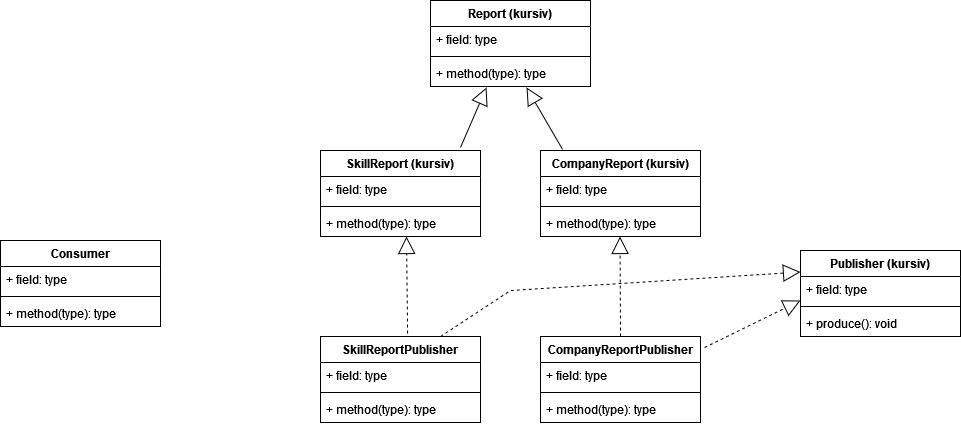

The diagram above was exported from draw.io. Its source (the exported page's mxGraphModel, read from the mxfile embedded in the PNG):
<mxGraphModel dx="1422" dy="752" grid="1" gridSize="10" guides="1" tooltips="1" connect="1" arrows="1" fold="1" page="1" pageScale="1" pageWidth="1169" pageHeight="827" math="0" shadow="0">
  <root>
    <mxCell id="0" />
    <mxCell id="1" parent="0" />
    <mxCell id="ew-hdma4uUtJrYVILKBg-1" value="Report (kursiv)" style="swimlane;fontStyle=1;align=center;verticalAlign=top;childLayout=stackLayout;horizontal=1;startSize=26;horizontalStack=0;resizeParent=1;resizeParentMax=0;resizeLast=0;collapsible=1;marginBottom=0;" vertex="1" parent="1">
      <mxGeometry x="500" y="260" width="160" height="86" as="geometry" />
    </mxCell>
    <mxCell id="ew-hdma4uUtJrYVILKBg-2" value="+ field: type" style="text;strokeColor=none;fillColor=none;align=left;verticalAlign=top;spacingLeft=4;spacingRight=4;overflow=hidden;rotatable=0;points=[[0,0.5],[1,0.5]];portConstraint=eastwest;" vertex="1" parent="ew-hdma4uUtJrYVILKBg-1">
      <mxGeometry y="26" width="160" height="26" as="geometry" />
    </mxCell>
    <mxCell id="ew-hdma4uUtJrYVILKBg-3" value="" style="line;strokeWidth=1;fillColor=none;align=left;verticalAlign=middle;spacingTop=-1;spacingLeft=3;spacingRight=3;rotatable=0;labelPosition=right;points=[];portConstraint=eastwest;strokeColor=inherit;" vertex="1" parent="ew-hdma4uUtJrYVILKBg-1">
      <mxGeometry y="52" width="160" height="8" as="geometry" />
    </mxCell>
    <mxCell id="ew-hdma4uUtJrYVILKBg-4" value="+ method(type): type" style="text;strokeColor=none;fillColor=none;align=left;verticalAlign=top;spacingLeft=4;spacingRight=4;overflow=hidden;rotatable=0;points=[[0,0.5],[1,0.5]];portConstraint=eastwest;" vertex="1" parent="ew-hdma4uUtJrYVILKBg-1">
      <mxGeometry y="60" width="160" height="26" as="geometry" />
    </mxCell>
    <mxCell id="ew-hdma4uUtJrYVILKBg-5" value="SkillReport (kursiv)" style="swimlane;fontStyle=1;align=center;verticalAlign=top;childLayout=stackLayout;horizontal=1;startSize=26;horizontalStack=0;resizeParent=1;resizeParentMax=0;resizeLast=0;collapsible=1;marginBottom=0;" vertex="1" parent="1">
      <mxGeometry x="390" y="410" width="160" height="86" as="geometry" />
    </mxCell>
    <mxCell id="ew-hdma4uUtJrYVILKBg-6" value="+ field: type" style="text;strokeColor=none;fillColor=none;align=left;verticalAlign=top;spacingLeft=4;spacingRight=4;overflow=hidden;rotatable=0;points=[[0,0.5],[1,0.5]];portConstraint=eastwest;" vertex="1" parent="ew-hdma4uUtJrYVILKBg-5">
      <mxGeometry y="26" width="160" height="26" as="geometry" />
    </mxCell>
    <mxCell id="ew-hdma4uUtJrYVILKBg-7" value="" style="line;strokeWidth=1;fillColor=none;align=left;verticalAlign=middle;spacingTop=-1;spacingLeft=3;spacingRight=3;rotatable=0;labelPosition=right;points=[];portConstraint=eastwest;strokeColor=inherit;" vertex="1" parent="ew-hdma4uUtJrYVILKBg-5">
      <mxGeometry y="52" width="160" height="8" as="geometry" />
    </mxCell>
    <mxCell id="ew-hdma4uUtJrYVILKBg-8" value="+ method(type): type" style="text;strokeColor=none;fillColor=none;align=left;verticalAlign=top;spacingLeft=4;spacingRight=4;overflow=hidden;rotatable=0;points=[[0,0.5],[1,0.5]];portConstraint=eastwest;" vertex="1" parent="ew-hdma4uUtJrYVILKBg-5">
      <mxGeometry y="60" width="160" height="26" as="geometry" />
    </mxCell>
    <mxCell id="ew-hdma4uUtJrYVILKBg-9" value="CompanyReport (kursiv)" style="swimlane;fontStyle=1;align=center;verticalAlign=top;childLayout=stackLayout;horizontal=1;startSize=26;horizontalStack=0;resizeParent=1;resizeParentMax=0;resizeLast=0;collapsible=1;marginBottom=0;" vertex="1" parent="1">
      <mxGeometry x="610" y="410" width="160" height="86" as="geometry" />
    </mxCell>
    <mxCell id="ew-hdma4uUtJrYVILKBg-10" value="+ field: type" style="text;strokeColor=none;fillColor=none;align=left;verticalAlign=top;spacingLeft=4;spacingRight=4;overflow=hidden;rotatable=0;points=[[0,0.5],[1,0.5]];portConstraint=eastwest;" vertex="1" parent="ew-hdma4uUtJrYVILKBg-9">
      <mxGeometry y="26" width="160" height="26" as="geometry" />
    </mxCell>
    <mxCell id="ew-hdma4uUtJrYVILKBg-11" value="" style="line;strokeWidth=1;fillColor=none;align=left;verticalAlign=middle;spacingTop=-1;spacingLeft=3;spacingRight=3;rotatable=0;labelPosition=right;points=[];portConstraint=eastwest;strokeColor=inherit;" vertex="1" parent="ew-hdma4uUtJrYVILKBg-9">
      <mxGeometry y="52" width="160" height="8" as="geometry" />
    </mxCell>
    <mxCell id="ew-hdma4uUtJrYVILKBg-12" value="+ method(type): type" style="text;strokeColor=none;fillColor=none;align=left;verticalAlign=top;spacingLeft=4;spacingRight=4;overflow=hidden;rotatable=0;points=[[0,0.5],[1,0.5]];portConstraint=eastwest;" vertex="1" parent="ew-hdma4uUtJrYVILKBg-9">
      <mxGeometry y="60" width="160" height="26" as="geometry" />
    </mxCell>
    <mxCell id="ew-hdma4uUtJrYVILKBg-14" value="Publisher (kursiv)" style="swimlane;fontStyle=1;align=center;verticalAlign=top;childLayout=stackLayout;horizontal=1;startSize=26;horizontalStack=0;resizeParent=1;resizeParentMax=0;resizeLast=0;collapsible=1;marginBottom=0;" vertex="1" parent="1">
      <mxGeometry x="870" y="510" width="160" height="86" as="geometry" />
    </mxCell>
    <mxCell id="ew-hdma4uUtJrYVILKBg-15" value="+ field: type" style="text;strokeColor=none;fillColor=none;align=left;verticalAlign=top;spacingLeft=4;spacingRight=4;overflow=hidden;rotatable=0;points=[[0,0.5],[1,0.5]];portConstraint=eastwest;" vertex="1" parent="ew-hdma4uUtJrYVILKBg-14">
      <mxGeometry y="26" width="160" height="26" as="geometry" />
    </mxCell>
    <mxCell id="ew-hdma4uUtJrYVILKBg-16" value="" style="line;strokeWidth=1;fillColor=none;align=left;verticalAlign=middle;spacingTop=-1;spacingLeft=3;spacingRight=3;rotatable=0;labelPosition=right;points=[];portConstraint=eastwest;strokeColor=inherit;" vertex="1" parent="ew-hdma4uUtJrYVILKBg-14">
      <mxGeometry y="52" width="160" height="8" as="geometry" />
    </mxCell>
    <mxCell id="ew-hdma4uUtJrYVILKBg-17" value="+ produce(): void" style="text;strokeColor=none;fillColor=none;align=left;verticalAlign=top;spacingLeft=4;spacingRight=4;overflow=hidden;rotatable=0;points=[[0,0.5],[1,0.5]];portConstraint=eastwest;" vertex="1" parent="ew-hdma4uUtJrYVILKBg-14">
      <mxGeometry y="60" width="160" height="26" as="geometry" />
    </mxCell>
    <mxCell id="ew-hdma4uUtJrYVILKBg-18" value="" style="endArrow=block;html=1;rounded=0;entryX=0.6;entryY=1.038;entryDx=0;entryDy=0;entryPerimeter=0;startArrow=none;startFill=0;endFill=0;startSize=15;endSize=15;exitX=0.138;exitY=-0.012;exitDx=0;exitDy=0;exitPerimeter=0;" edge="1" parent="1" source="ew-hdma4uUtJrYVILKBg-9" target="ew-hdma4uUtJrYVILKBg-4">
      <mxGeometry width="50" height="50" relative="1" as="geometry">
        <mxPoint x="700" y="410" as="sourcePoint" />
        <mxPoint x="750" y="360" as="targetPoint" />
      </mxGeometry>
    </mxCell>
    <mxCell id="ew-hdma4uUtJrYVILKBg-19" value="" style="endArrow=block;html=1;rounded=0;entryX=0.6;entryY=1.038;entryDx=0;entryDy=0;entryPerimeter=0;startArrow=none;startFill=0;endFill=0;startSize=15;endSize=15;exitX=0.875;exitY=-0.035;exitDx=0;exitDy=0;exitPerimeter=0;" edge="1" parent="1" source="ew-hdma4uUtJrYVILKBg-5">
      <mxGeometry width="50" height="50" relative="1" as="geometry">
        <mxPoint x="660" y="410" as="sourcePoint" />
        <mxPoint x="556" y="346.98800000000006" as="targetPoint" />
      </mxGeometry>
    </mxCell>
    <mxCell id="ew-hdma4uUtJrYVILKBg-21" value="SkillReportPublisher" style="swimlane;fontStyle=1;align=center;verticalAlign=top;childLayout=stackLayout;horizontal=1;startSize=26;horizontalStack=0;resizeParent=1;resizeParentMax=0;resizeLast=0;collapsible=1;marginBottom=0;" vertex="1" parent="1">
      <mxGeometry x="390" y="596" width="160" height="86" as="geometry" />
    </mxCell>
    <mxCell id="ew-hdma4uUtJrYVILKBg-22" value="+ field: type" style="text;strokeColor=none;fillColor=none;align=left;verticalAlign=top;spacingLeft=4;spacingRight=4;overflow=hidden;rotatable=0;points=[[0,0.5],[1,0.5]];portConstraint=eastwest;" vertex="1" parent="ew-hdma4uUtJrYVILKBg-21">
      <mxGeometry y="26" width="160" height="26" as="geometry" />
    </mxCell>
    <mxCell id="ew-hdma4uUtJrYVILKBg-23" value="" style="line;strokeWidth=1;fillColor=none;align=left;verticalAlign=middle;spacingTop=-1;spacingLeft=3;spacingRight=3;rotatable=0;labelPosition=right;points=[];portConstraint=eastwest;strokeColor=inherit;" vertex="1" parent="ew-hdma4uUtJrYVILKBg-21">
      <mxGeometry y="52" width="160" height="8" as="geometry" />
    </mxCell>
    <mxCell id="ew-hdma4uUtJrYVILKBg-24" value="+ method(type): type" style="text;strokeColor=none;fillColor=none;align=left;verticalAlign=top;spacingLeft=4;spacingRight=4;overflow=hidden;rotatable=0;points=[[0,0.5],[1,0.5]];portConstraint=eastwest;" vertex="1" parent="ew-hdma4uUtJrYVILKBg-21">
      <mxGeometry y="60" width="160" height="26" as="geometry" />
    </mxCell>
    <mxCell id="ew-hdma4uUtJrYVILKBg-25" value="CompanyReportPublisher" style="swimlane;fontStyle=1;align=center;verticalAlign=top;childLayout=stackLayout;horizontal=1;startSize=26;horizontalStack=0;resizeParent=1;resizeParentMax=0;resizeLast=0;collapsible=1;marginBottom=0;" vertex="1" parent="1">
      <mxGeometry x="610" y="596" width="160" height="86" as="geometry" />
    </mxCell>
    <mxCell id="ew-hdma4uUtJrYVILKBg-26" value="+ field: type" style="text;strokeColor=none;fillColor=none;align=left;verticalAlign=top;spacingLeft=4;spacingRight=4;overflow=hidden;rotatable=0;points=[[0,0.5],[1,0.5]];portConstraint=eastwest;" vertex="1" parent="ew-hdma4uUtJrYVILKBg-25">
      <mxGeometry y="26" width="160" height="26" as="geometry" />
    </mxCell>
    <mxCell id="ew-hdma4uUtJrYVILKBg-27" value="" style="line;strokeWidth=1;fillColor=none;align=left;verticalAlign=middle;spacingTop=-1;spacingLeft=3;spacingRight=3;rotatable=0;labelPosition=right;points=[];portConstraint=eastwest;strokeColor=inherit;" vertex="1" parent="ew-hdma4uUtJrYVILKBg-25">
      <mxGeometry y="52" width="160" height="8" as="geometry" />
    </mxCell>
    <mxCell id="ew-hdma4uUtJrYVILKBg-28" value="+ method(type): type" style="text;strokeColor=none;fillColor=none;align=left;verticalAlign=top;spacingLeft=4;spacingRight=4;overflow=hidden;rotatable=0;points=[[0,0.5],[1,0.5]];portConstraint=eastwest;" vertex="1" parent="ew-hdma4uUtJrYVILKBg-25">
      <mxGeometry y="60" width="160" height="26" as="geometry" />
    </mxCell>
    <mxCell id="ew-hdma4uUtJrYVILKBg-29" value="" style="endArrow=block;html=1;rounded=0;entryX=0.6;entryY=1.038;entryDx=0;entryDy=0;entryPerimeter=0;startArrow=none;startFill=0;endFill=0;startSize=15;endSize=15;exitX=0.544;exitY=-0.035;exitDx=0;exitDy=0;exitPerimeter=0;dashed=1;" edge="1" parent="1" source="ew-hdma4uUtJrYVILKBg-21">
      <mxGeometry width="50" height="50" relative="1" as="geometry">
        <mxPoint x="450" y="556" as="sourcePoint" />
        <mxPoint x="476" y="495.99800000000005" as="targetPoint" />
      </mxGeometry>
    </mxCell>
    <mxCell id="ew-hdma4uUtJrYVILKBg-30" value="" style="endArrow=block;html=1;rounded=0;entryX=0.6;entryY=1.038;entryDx=0;entryDy=0;entryPerimeter=0;startArrow=none;startFill=0;endFill=0;startSize=15;endSize=15;exitX=0.5;exitY=0;exitDx=0;exitDy=0;dashed=1;" edge="1" parent="1" source="ew-hdma4uUtJrYVILKBg-25">
      <mxGeometry width="50" height="50" relative="1" as="geometry">
        <mxPoint x="690.52" y="556.99" as="sourcePoint" />
        <mxPoint x="689.48" y="495.99800000000005" as="targetPoint" />
      </mxGeometry>
    </mxCell>
    <mxCell id="ew-hdma4uUtJrYVILKBg-31" value="" style="endArrow=block;html=1;rounded=0;entryX=0;entryY=0.25;entryDx=0;entryDy=0;startArrow=none;startFill=0;endFill=0;startSize=15;endSize=15;exitX=0.75;exitY=0;exitDx=0;exitDy=0;dashed=1;" edge="1" parent="1" source="ew-hdma4uUtJrYVILKBg-21" target="ew-hdma4uUtJrYVILKBg-14">
      <mxGeometry width="50" height="50" relative="1" as="geometry">
        <mxPoint x="411.03999999999996" y="720.99" as="sourcePoint" />
        <mxPoint x="410" y="659.998" as="targetPoint" />
        <Array as="points">
          <mxPoint x="580" y="550" />
        </Array>
      </mxGeometry>
    </mxCell>
    <mxCell id="ew-hdma4uUtJrYVILKBg-32" value="" style="endArrow=block;html=1;rounded=0;startArrow=none;startFill=0;endFill=0;startSize=15;endSize=15;exitX=1.025;exitY=0.128;exitDx=0;exitDy=0;exitPerimeter=0;dashed=1;" edge="1" parent="1" source="ew-hdma4uUtJrYVILKBg-25">
      <mxGeometry width="50" height="50" relative="1" as="geometry">
        <mxPoint x="610" y="648.0219999999999" as="sourcePoint" />
        <mxPoint x="870" y="560" as="targetPoint" />
      </mxGeometry>
    </mxCell>
    <mxCell id="ew-hdma4uUtJrYVILKBg-33" value="Consumer" style="swimlane;fontStyle=1;align=center;verticalAlign=top;childLayout=stackLayout;horizontal=1;startSize=26;horizontalStack=0;resizeParent=1;resizeParentMax=0;resizeLast=0;collapsible=1;marginBottom=0;" vertex="1" parent="1">
      <mxGeometry x="70" y="500" width="160" height="86" as="geometry" />
    </mxCell>
    <mxCell id="ew-hdma4uUtJrYVILKBg-34" value="+ field: type" style="text;strokeColor=none;fillColor=none;align=left;verticalAlign=top;spacingLeft=4;spacingRight=4;overflow=hidden;rotatable=0;points=[[0,0.5],[1,0.5]];portConstraint=eastwest;" vertex="1" parent="ew-hdma4uUtJrYVILKBg-33">
      <mxGeometry y="26" width="160" height="26" as="geometry" />
    </mxCell>
    <mxCell id="ew-hdma4uUtJrYVILKBg-35" value="" style="line;strokeWidth=1;fillColor=none;align=left;verticalAlign=middle;spacingTop=-1;spacingLeft=3;spacingRight=3;rotatable=0;labelPosition=right;points=[];portConstraint=eastwest;strokeColor=inherit;" vertex="1" parent="ew-hdma4uUtJrYVILKBg-33">
      <mxGeometry y="52" width="160" height="8" as="geometry" />
    </mxCell>
    <mxCell id="ew-hdma4uUtJrYVILKBg-36" value="+ method(type): type" style="text;strokeColor=none;fillColor=none;align=left;verticalAlign=top;spacingLeft=4;spacingRight=4;overflow=hidden;rotatable=0;points=[[0,0.5],[1,0.5]];portConstraint=eastwest;" vertex="1" parent="ew-hdma4uUtJrYVILKBg-33">
      <mxGeometry y="60" width="160" height="26" as="geometry" />
    </mxCell>
  </root>
</mxGraphModel>